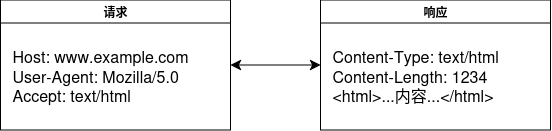

The diagram above was exported from draw.io. Its source (the exported page's mxGraphModel, read from the mxfile embedded in the PNG):
<mxGraphModel dx="933" dy="1447" grid="1" gridSize="10" guides="1" tooltips="1" connect="1" arrows="1" fold="1" page="1" pageScale="1" pageWidth="850" pageHeight="1100" math="0" shadow="0">
  <root>
    <mxCell id="0" />
    <mxCell id="1" parent="0" />
    <mxCell id="sJkQZTwGAs_0peIB9exU-67" value="" style="endArrow=classic;startArrow=classic;html=1;rounded=0;fontSize=12;startSize=8;endSize=8;curved=1;exitX=1;exitY=0.5;exitDx=0;exitDy=0;entryX=0;entryY=0.5;entryDx=0;entryDy=0;" edge="1" parent="1" source="sJkQZTwGAs_0peIB9exU-63" target="sJkQZTwGAs_0peIB9exU-68">
      <mxGeometry width="50" height="50" relative="1" as="geometry">
        <mxPoint x="320" y="410" as="sourcePoint" />
        <mxPoint x="370" y="403" as="targetPoint" />
      </mxGeometry>
    </mxCell>
    <mxCell id="sJkQZTwGAs_0peIB9exU-63" value="请求" style="swimlane;" vertex="1" parent="1">
      <mxGeometry x="40" y="337.5" width="230" height="130" as="geometry">
        <mxRectangle x="160" y="220" width="60" height="30" as="alternateBounds" />
      </mxGeometry>
    </mxCell>
    <mxCell id="sJkQZTwGAs_0peIB9exU-64" value="Host: www.example.com&lt;br&gt;User-Agent: Mozilla/5.0&lt;br&gt;Accept: text/html" style="text;html=1;align=left;verticalAlign=middle;resizable=0;points=[];autosize=1;strokeColor=none;fillColor=none;fontSize=16;" vertex="1" parent="sJkQZTwGAs_0peIB9exU-63">
      <mxGeometry x="10" y="40" width="200" height="70" as="geometry" />
    </mxCell>
    <mxCell id="sJkQZTwGAs_0peIB9exU-68" value="响应" style="swimlane;startSize=23;" vertex="1" parent="1">
      <mxGeometry x="360" y="337.5" width="230" height="130" as="geometry">
        <mxRectangle x="160" y="220" width="60" height="30" as="alternateBounds" />
      </mxGeometry>
    </mxCell>
    <mxCell id="sJkQZTwGAs_0peIB9exU-69" value="Content-Type: text/html&lt;br&gt;Content-Length: 1234&lt;br&gt;&amp;lt;html&amp;gt;...内容...&amp;lt;/html&amp;gt;" style="text;html=1;align=left;verticalAlign=middle;resizable=0;points=[];autosize=1;strokeColor=none;fillColor=none;fontSize=16;" vertex="1" parent="sJkQZTwGAs_0peIB9exU-68">
      <mxGeometry x="10" y="40" width="190" height="70" as="geometry" />
    </mxCell>
  </root>
</mxGraphModel>